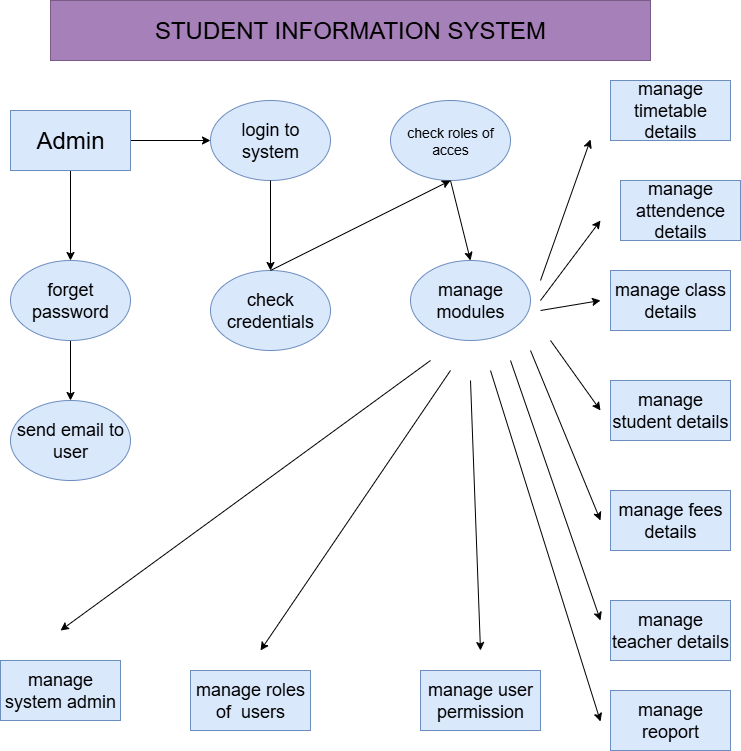

The diagram above was exported from draw.io. Its source (the exported page's mxGraphModel, read from the mxfile embedded in the PNG):
<mxGraphModel dx="1678" dy="815" grid="1" gridSize="10" guides="1" tooltips="1" connect="1" arrows="1" fold="1" page="1" pageScale="1" pageWidth="827" pageHeight="1169" math="0" shadow="0">
  <root>
    <mxCell id="0" />
    <mxCell id="1" parent="0" />
    <mxCell id="1XwrSnZxdNiEOjap5eQm-40" value="" style="edgeStyle=orthogonalEdgeStyle;rounded=0;orthogonalLoop=1;jettySize=auto;html=1;" edge="1" parent="1" source="1XwrSnZxdNiEOjap5eQm-20" target="1XwrSnZxdNiEOjap5eQm-25">
      <mxGeometry relative="1" as="geometry" />
    </mxCell>
    <mxCell id="1XwrSnZxdNiEOjap5eQm-41" value="" style="edgeStyle=orthogonalEdgeStyle;rounded=0;orthogonalLoop=1;jettySize=auto;html=1;" edge="1" parent="1" source="1XwrSnZxdNiEOjap5eQm-20" target="1XwrSnZxdNiEOjap5eQm-24">
      <mxGeometry relative="1" as="geometry" />
    </mxCell>
    <mxCell id="1XwrSnZxdNiEOjap5eQm-20" value="&lt;font style=&quot;font-size: 24px;&quot;&gt;Admin&lt;/font&gt;" style="rounded=0;whiteSpace=wrap;html=1;fillColor=#dae8fc;strokeColor=#6c8ebf;" vertex="1" parent="1">
      <mxGeometry x="60" y="130" width="120" height="60" as="geometry" />
    </mxCell>
    <mxCell id="1XwrSnZxdNiEOjap5eQm-21" value="&lt;font style=&quot;font-size: 24px;&quot;&gt;STUDENT INFORMATION SYSTEM&lt;/font&gt;" style="rounded=0;whiteSpace=wrap;html=1;fillColor=#A680B8;strokeColor=#785C85;" vertex="1" parent="1">
      <mxGeometry x="100" y="20" width="600" height="60" as="geometry" />
    </mxCell>
    <mxCell id="1XwrSnZxdNiEOjap5eQm-23" value="&lt;font style=&quot;font-size: 14px;&quot;&gt;check roles of acces&lt;/font&gt;" style="ellipse;whiteSpace=wrap;html=1;fillColor=#dae8fc;strokeColor=#6c8ebf;" vertex="1" parent="1">
      <mxGeometry x="440" y="120" width="120" height="80" as="geometry" />
    </mxCell>
    <mxCell id="1XwrSnZxdNiEOjap5eQm-24" value="&lt;font style=&quot;font-size: 18px;&quot;&gt;login to system&lt;/font&gt;" style="ellipse;whiteSpace=wrap;html=1;fillColor=#dae8fc;strokeColor=#6c8ebf;" vertex="1" parent="1">
      <mxGeometry x="260" y="120" width="120" height="80" as="geometry" />
    </mxCell>
    <mxCell id="1XwrSnZxdNiEOjap5eQm-43" value="" style="edgeStyle=orthogonalEdgeStyle;rounded=0;orthogonalLoop=1;jettySize=auto;html=1;" edge="1" parent="1" source="1XwrSnZxdNiEOjap5eQm-25" target="1XwrSnZxdNiEOjap5eQm-42">
      <mxGeometry relative="1" as="geometry" />
    </mxCell>
    <mxCell id="1XwrSnZxdNiEOjap5eQm-25" value="&lt;font style=&quot;font-size: 18px;&quot;&gt;forget password&lt;/font&gt;" style="ellipse;whiteSpace=wrap;html=1;fillColor=#dae8fc;strokeColor=#6c8ebf;" vertex="1" parent="1">
      <mxGeometry x="60" y="280" width="120" height="80" as="geometry" />
    </mxCell>
    <mxCell id="1XwrSnZxdNiEOjap5eQm-26" value="&lt;font style=&quot;font-size: 18px;&quot;&gt;check credentials&lt;/font&gt;" style="ellipse;whiteSpace=wrap;html=1;fillColor=#dae8fc;strokeColor=#6c8ebf;" vertex="1" parent="1">
      <mxGeometry x="260" y="290" width="120" height="80" as="geometry" />
    </mxCell>
    <mxCell id="1XwrSnZxdNiEOjap5eQm-28" value="&lt;font style=&quot;font-size: 18px;&quot;&gt;manage roles of&amp;nbsp; users&lt;/font&gt;" style="rounded=0;whiteSpace=wrap;html=1;fillColor=#dae8fc;strokeColor=#6c8ebf;" vertex="1" parent="1">
      <mxGeometry x="240" y="690" width="120" height="60" as="geometry" />
    </mxCell>
    <mxCell id="1XwrSnZxdNiEOjap5eQm-29" value="&lt;font style=&quot;font-size: 18px;&quot;&gt;manage user permission&lt;/font&gt;" style="rounded=0;whiteSpace=wrap;html=1;fillColor=#dae8fc;strokeColor=#6c8ebf;" vertex="1" parent="1">
      <mxGeometry x="470" y="690" width="120" height="60" as="geometry" />
    </mxCell>
    <mxCell id="1XwrSnZxdNiEOjap5eQm-30" value="&lt;font style=&quot;font-size: 18px;&quot;&gt;manage reoport&lt;/font&gt;" style="rounded=0;whiteSpace=wrap;html=1;fillColor=#dae8fc;strokeColor=#6c8ebf;" vertex="1" parent="1">
      <mxGeometry x="660" y="710" width="120" height="60" as="geometry" />
    </mxCell>
    <mxCell id="1XwrSnZxdNiEOjap5eQm-31" value="&lt;font style=&quot;font-size: 18px;&quot;&gt;manage teacher details&lt;/font&gt;" style="rounded=0;whiteSpace=wrap;html=1;fillColor=#dae8fc;strokeColor=#6c8ebf;" vertex="1" parent="1">
      <mxGeometry x="660" y="620" width="120" height="60" as="geometry" />
    </mxCell>
    <mxCell id="1XwrSnZxdNiEOjap5eQm-32" value="&lt;font style=&quot;font-size: 18px;&quot;&gt;manage fees details&lt;/font&gt;" style="rounded=0;whiteSpace=wrap;html=1;fillColor=#dae8fc;strokeColor=#6c8ebf;" vertex="1" parent="1">
      <mxGeometry x="660" y="510" width="120" height="60" as="geometry" />
    </mxCell>
    <mxCell id="1XwrSnZxdNiEOjap5eQm-33" value="&lt;font style=&quot;font-size: 18px;&quot;&gt;manage student details&lt;/font&gt;" style="rounded=0;whiteSpace=wrap;html=1;fillColor=#dae8fc;strokeColor=#6c8ebf;" vertex="1" parent="1">
      <mxGeometry x="660" y="400" width="120" height="60" as="geometry" />
    </mxCell>
    <mxCell id="1XwrSnZxdNiEOjap5eQm-34" value="&lt;font style=&quot;font-size: 18px;&quot;&gt;manage class details&lt;/font&gt;" style="rounded=0;whiteSpace=wrap;html=1;fillColor=#dae8fc;strokeColor=#6c8ebf;" vertex="1" parent="1">
      <mxGeometry x="660" y="290" width="120" height="60" as="geometry" />
    </mxCell>
    <mxCell id="1XwrSnZxdNiEOjap5eQm-35" value="&lt;font style=&quot;font-size: 18px;&quot;&gt;manage attendence details&lt;/font&gt;" style="rounded=0;whiteSpace=wrap;html=1;fillColor=#dae8fc;strokeColor=#6c8ebf;" vertex="1" parent="1">
      <mxGeometry x="670" y="200" width="120" height="60" as="geometry" />
    </mxCell>
    <mxCell id="1XwrSnZxdNiEOjap5eQm-36" value="&lt;font style=&quot;font-size: 18px;&quot;&gt;manage timetable details&lt;/font&gt;" style="rounded=0;whiteSpace=wrap;html=1;fillColor=#dae8fc;strokeColor=#6c8ebf;" vertex="1" parent="1">
      <mxGeometry x="660" y="100" width="120" height="60" as="geometry" />
    </mxCell>
    <mxCell id="1XwrSnZxdNiEOjap5eQm-37" value="&lt;font style=&quot;font-size: 18px;&quot;&gt;manage modules&lt;/font&gt;" style="ellipse;whiteSpace=wrap;html=1;fillColor=#dae8fc;strokeColor=#6c8ebf;" vertex="1" parent="1">
      <mxGeometry x="460" y="280" width="120" height="80" as="geometry" />
    </mxCell>
    <mxCell id="1XwrSnZxdNiEOjap5eQm-39" value="&lt;font style=&quot;font-size: 18px;&quot;&gt;manage system admin&lt;/font&gt;" style="rounded=0;whiteSpace=wrap;html=1;fillColor=#dae8fc;strokeColor=#6c8ebf;" vertex="1" parent="1">
      <mxGeometry x="50" y="680" width="120" height="60" as="geometry" />
    </mxCell>
    <mxCell id="1XwrSnZxdNiEOjap5eQm-42" value="&lt;font style=&quot;font-size: 18px;&quot;&gt;send email to user&lt;/font&gt;" style="ellipse;whiteSpace=wrap;html=1;fillColor=#dae8fc;strokeColor=#6c8ebf;" vertex="1" parent="1">
      <mxGeometry x="60" y="420" width="120" height="80" as="geometry" />
    </mxCell>
    <mxCell id="1XwrSnZxdNiEOjap5eQm-44" value="" style="endArrow=classic;html=1;rounded=0;exitX=0.5;exitY=1;exitDx=0;exitDy=0;entryX=0.5;entryY=0;entryDx=0;entryDy=0;" edge="1" parent="1" source="1XwrSnZxdNiEOjap5eQm-24" target="1XwrSnZxdNiEOjap5eQm-26">
      <mxGeometry width="50" height="50" relative="1" as="geometry">
        <mxPoint x="730" y="520" as="sourcePoint" />
        <mxPoint x="780" y="470" as="targetPoint" />
      </mxGeometry>
    </mxCell>
    <mxCell id="1XwrSnZxdNiEOjap5eQm-45" value="" style="endArrow=classic;html=1;rounded=0;entryX=0.5;entryY=1;entryDx=0;entryDy=0;" edge="1" parent="1" target="1XwrSnZxdNiEOjap5eQm-23">
      <mxGeometry width="50" height="50" relative="1" as="geometry">
        <mxPoint x="320" y="290" as="sourcePoint" />
        <mxPoint x="780" y="400" as="targetPoint" />
      </mxGeometry>
    </mxCell>
    <mxCell id="1XwrSnZxdNiEOjap5eQm-50" value="" style="endArrow=classic;html=1;rounded=0;entryX=0.5;entryY=0;entryDx=0;entryDy=0;" edge="1" parent="1" target="1XwrSnZxdNiEOjap5eQm-37">
      <mxGeometry width="50" height="50" relative="1" as="geometry">
        <mxPoint x="500" y="200" as="sourcePoint" />
        <mxPoint x="780" y="400" as="targetPoint" />
      </mxGeometry>
    </mxCell>
    <mxCell id="1XwrSnZxdNiEOjap5eQm-52" value="" style="endArrow=classic;html=1;rounded=0;" edge="1" parent="1">
      <mxGeometry width="50" height="50" relative="1" as="geometry">
        <mxPoint x="560" y="380" as="sourcePoint" />
        <mxPoint x="650" y="640" as="targetPoint" />
      </mxGeometry>
    </mxCell>
    <mxCell id="1XwrSnZxdNiEOjap5eQm-56" value="" style="endArrow=classic;html=1;rounded=0;" edge="1" parent="1">
      <mxGeometry width="50" height="50" relative="1" as="geometry">
        <mxPoint x="580" y="370" as="sourcePoint" />
        <mxPoint x="650" y="540" as="targetPoint" />
      </mxGeometry>
    </mxCell>
    <mxCell id="1XwrSnZxdNiEOjap5eQm-57" value="" style="endArrow=classic;html=1;rounded=0;" edge="1" parent="1">
      <mxGeometry width="50" height="50" relative="1" as="geometry">
        <mxPoint x="590" y="300" as="sourcePoint" />
        <mxPoint x="640" y="159" as="targetPoint" />
      </mxGeometry>
    </mxCell>
    <mxCell id="1XwrSnZxdNiEOjap5eQm-58" value="" style="endArrow=classic;html=1;rounded=0;" edge="1" parent="1">
      <mxGeometry width="50" height="50" relative="1" as="geometry">
        <mxPoint x="590" y="320" as="sourcePoint" />
        <mxPoint x="650" y="240" as="targetPoint" />
      </mxGeometry>
    </mxCell>
    <mxCell id="1XwrSnZxdNiEOjap5eQm-59" value="" style="endArrow=classic;html=1;rounded=0;" edge="1" parent="1">
      <mxGeometry width="50" height="50" relative="1" as="geometry">
        <mxPoint x="590" y="330" as="sourcePoint" />
        <mxPoint x="650" y="320" as="targetPoint" />
      </mxGeometry>
    </mxCell>
    <mxCell id="1XwrSnZxdNiEOjap5eQm-60" value="" style="endArrow=classic;html=1;rounded=0;" edge="1" parent="1">
      <mxGeometry width="50" height="50" relative="1" as="geometry">
        <mxPoint x="600" y="360" as="sourcePoint" />
        <mxPoint x="650" y="430" as="targetPoint" />
      </mxGeometry>
    </mxCell>
    <mxCell id="1XwrSnZxdNiEOjap5eQm-63" value="" style="endArrow=classic;html=1;rounded=0;" edge="1" parent="1">
      <mxGeometry width="50" height="50" relative="1" as="geometry">
        <mxPoint x="540" y="390" as="sourcePoint" />
        <mxPoint x="650" y="741" as="targetPoint" />
      </mxGeometry>
    </mxCell>
    <mxCell id="1XwrSnZxdNiEOjap5eQm-64" value="" style="endArrow=classic;html=1;rounded=0;" edge="1" parent="1">
      <mxGeometry width="50" height="50" relative="1" as="geometry">
        <mxPoint x="520" y="400" as="sourcePoint" />
        <mxPoint x="530" y="670" as="targetPoint" />
      </mxGeometry>
    </mxCell>
    <mxCell id="1XwrSnZxdNiEOjap5eQm-65" value="" style="endArrow=classic;html=1;rounded=0;" edge="1" parent="1">
      <mxGeometry width="50" height="50" relative="1" as="geometry">
        <mxPoint x="500" y="390" as="sourcePoint" />
        <mxPoint x="310" y="670" as="targetPoint" />
      </mxGeometry>
    </mxCell>
    <mxCell id="1XwrSnZxdNiEOjap5eQm-66" value="" style="endArrow=classic;html=1;rounded=0;" edge="1" parent="1">
      <mxGeometry width="50" height="50" relative="1" as="geometry">
        <mxPoint x="480" y="380" as="sourcePoint" />
        <mxPoint x="110" y="650" as="targetPoint" />
      </mxGeometry>
    </mxCell>
  </root>
</mxGraphModel>